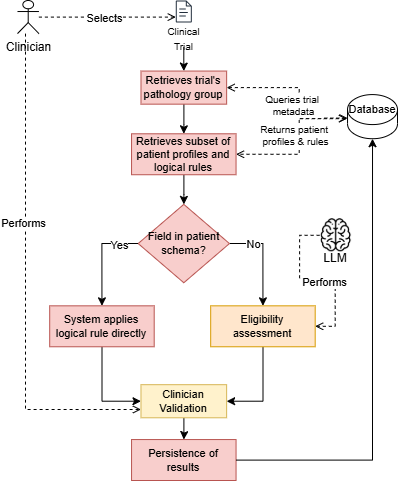

The diagram above was exported from draw.io. Its source (the exported page's mxGraphModel, read from the mxfile embedded in the PNG):
<mxGraphModel dx="1042" dy="722" grid="1" gridSize="10" guides="1" tooltips="1" connect="1" arrows="1" fold="1" page="1" pageScale="1" pageWidth="850" pageHeight="1100" math="0" shadow="0">
  <root>
    <mxCell id="0" />
    <mxCell id="1" parent="0" />
    <mxCell id="uuftbsslnqUR8flYjcj--5" edge="1" parent="1" source="VtAeotNXpQYr-wHid-WR-1" style="edgeStyle=orthogonalEdgeStyle;rounded=0;orthogonalLoop=1;jettySize=auto;html=1;dashed=1;endArrow=open;endFill=0;" target="uuftbsslnqUR8flYjcj--2">
      <mxGeometry relative="1" as="geometry">
        <Array as="points">
          <mxPoint x="315.4956035171862" y="285.6806376792656" />
          <mxPoint x="315.4956035171862" y="285.6806376792656" />
        </Array>
      </mxGeometry>
    </mxCell>
    <mxCell id="uuftbsslnqUR8flYjcj--6" connectable="0" parent="uuftbsslnqUR8flYjcj--5" style="edgeLabel;html=1;align=center;verticalAlign=middle;resizable=0;points=[];" value="Selects" vertex="1">
      <mxGeometry relative="1" x="-0.0459" y="-1" as="geometry">
        <mxPoint as="offset" />
      </mxGeometry>
    </mxCell>
    <mxCell id="AKIqyaJlyZjeWRYexfJv-1" edge="1" parent="1" source="VtAeotNXpQYr-wHid-WR-1" style="edgeStyle=orthogonalEdgeStyle;rounded=0;orthogonalLoop=1;jettySize=auto;html=1;entryX=0;entryY=0.75;entryDx=0;entryDy=0;dashed=1;endArrow=open;endFill=0;" target="zFhElNHK4UK-JDv8FyLP-1">
      <mxGeometry relative="1" as="geometry">
        <Array as="points">
          <mxPoint x="243.04956035171864" y="679.2646434288328" />
        </Array>
      </mxGeometry>
    </mxCell>
    <mxCell id="AKIqyaJlyZjeWRYexfJv-2" connectable="0" parent="AKIqyaJlyZjeWRYexfJv-1" style="edgeLabel;html=1;align=center;verticalAlign=middle;resizable=0;points=[];" value="Performs" vertex="1">
      <mxGeometry relative="1" x="-0.5635" y="-3" as="geometry">
        <mxPoint y="82" as="offset" />
      </mxGeometry>
    </mxCell>
    <mxCell id="VtAeotNXpQYr-wHid-WR-1" parent="1" style="shape=umlActor;verticalLabelPosition=bottom;verticalAlign=top;html=1;outlineConnect=0;" value="Clinician" vertex="1">
      <mxGeometry height="33.103568434005204" width="21.414868105515584" x="235" y="270" as="geometry" />
    </mxCell>
    <mxCell id="T9bXkaTbsWNCHnfqJ0d2-4" connectable="0" parent="1" style="group" value="" vertex="1">
      <mxGeometry height="49.65535265100779" width="42.82973621103116" x="532.6888409272582" y="488.2195942635001" as="geometry" />
    </mxCell>
    <mxCell id="T9bXkaTbsWNCHnfqJ0d2-2" parent="T9bXkaTbsWNCHnfqJ0d2-4" style="text;html=1;whiteSpace=wrap;strokeColor=none;fillColor=none;align=center;verticalAlign=middle;rounded=0;" value="LLM" vertex="1">
      <mxGeometry height="13.94008689686714" width="40.24780175859312" y="33.10182614092973" as="geometry" />
    </mxCell>
    <mxCell id="T9bXkaTbsWNCHnfqJ0d2-3" parent="T9bXkaTbsWNCHnfqJ0d2-4" style="shape=image;verticalLabelPosition=bottom;labelBackgroundColor=default;verticalAlign=top;aspect=fixed;imageAspect=0;image=data:image/png,(base64 omitted: 19932 chars);" value="" vertex="1">
      <mxGeometry height="33.103568434005204" width="33.103568434005204" x="4.419208633093521" as="geometry" />
    </mxCell>
    <mxCell id="GUrTcNifOAURIrSP6yUi-8" edge="1" parent="1" source="1v0zmj6-tsQo82VMwmyf-1" style="edgeStyle=orthogonalEdgeStyle;rounded=0;orthogonalLoop=1;jettySize=auto;html=1;entryX=1;entryY=0.5;entryDx=0;entryDy=0;startArrow=open;startFill=0;dashed=1;endArrow=open;endFill=0;" target="kHhO4rPCB3EMxquHnx_a-1">
      <mxGeometry relative="1" as="geometry">
        <Array as="points">
          <mxPoint x="516.7346123101519" y="387.6047825944922" />
          <mxPoint x="516.7346123101519" y="423.6702492568031" />
        </Array>
        <mxPoint x="492.58593125499596" y="434.64669563228904" as="targetPoint" />
      </mxGeometry>
    </mxCell>
    <mxCell id="1v0zmj6-tsQo82VMwmyf-1" parent="1" style="shape=cylinder3;whiteSpace=wrap;html=1;boundedLbl=1;backgroundOutline=1;size=15;" value="" vertex="1">
      <mxGeometry height="44.13809124534028" width="49.96802557953636" x="565.0319744204636" y="364.0838260755937" as="geometry" />
    </mxCell>
    <mxCell id="uuftbsslnqUR8flYjcj--1" connectable="0" parent="1" style="group" value="" vertex="1">
      <mxGeometry height="38.62082983967274" width="42.82973621103117" x="379.89208633093523" y="277.8403188396328" as="geometry" />
    </mxCell>
    <mxCell id="uuftbsslnqUR8flYjcj--2" parent="uuftbsslnqUR8flYjcj--1" style="sketch=0;outlineConnect=0;fontColor=#232F3E;gradientColor=none;fillColor=#232F3D;strokeColor=none;dashed=0;verticalLabelPosition=bottom;verticalAlign=top;align=center;html=1;fontSize=12;fontStyle=0;aspect=fixed;pointerEvents=1;shape=mxgraph.aws4.document;" value="" vertex="1">
      <mxGeometry height="22.06904562267014" width="16.126955088766202" x="13.348689048760999" y="-7.84" as="geometry" />
    </mxCell>
    <mxCell id="uuftbsslnqUR8flYjcj--3" parent="uuftbsslnqUR8flYjcj--1" style="text;html=1;whiteSpace=wrap;strokeColor=none;fillColor=none;align=center;verticalAlign=middle;rounded=0;" value="&lt;font style=&quot;font-size: 10px;&quot;&gt;Clinical Trial&lt;/font&gt;" vertex="1">
      <mxGeometry height="16.551784217002602" width="42.82973621103117" y="22.06904562267014" as="geometry" />
    </mxCell>
    <mxCell id="kHhO4rPCB3EMxquHnx_a-2" edge="1" parent="1" source="49_UwIl1CPdU-45MPY09-1" style="edgeStyle=orthogonalEdgeStyle;rounded=0;orthogonalLoop=1;jettySize=auto;html=1;entryX=0.5;entryY=0;entryDx=0;entryDy=0;" target="kHhO4rPCB3EMxquHnx_a-1">
      <mxGeometry relative="1" as="geometry" />
    </mxCell>
    <mxCell id="49_UwIl1CPdU-45MPY09-1" parent="1" style="rounded=0;whiteSpace=wrap;html=1;fillColor=#f8cecc;strokeColor=#b85450;fontSize=11;" value="&lt;font&gt;Retrieves trial's pathology group&lt;/font&gt;" vertex="1">
      <mxGeometry height="33.103568434005204" width="85.65947242206234" x="358.4802557953637" y="340.5628695566953" as="geometry" />
    </mxCell>
    <mxCell id="49_UwIl1CPdU-45MPY09-2" edge="1" parent="1" source="uuftbsslnqUR8flYjcj--3" style="edgeStyle=orthogonalEdgeStyle;rounded=0;orthogonalLoop=1;jettySize=auto;html=1;entryX=0.5;entryY=0;entryDx=0;entryDy=0;" target="49_UwIl1CPdU-45MPY09-1">
      <mxGeometry relative="1" as="geometry" />
    </mxCell>
    <mxCell id="49_UwIl1CPdU-45MPY09-3" edge="1" parent="1" source="49_UwIl1CPdU-45MPY09-1" style="edgeStyle=orthogonalEdgeStyle;rounded=0;orthogonalLoop=1;jettySize=auto;html=1;startArrow=open;startFill=0;entryX=-0.012;entryY=0.546;entryDx=0;entryDy=0;entryPerimeter=0;dashed=1;endArrow=open;endFill=0;" target="1v0zmj6-tsQo82VMwmyf-1">
      <mxGeometry relative="1" as="geometry">
        <Array as="points">
          <mxPoint x="516.7346123101519" y="357.0275391199242" />
          <mxPoint x="516.7346123101519" y="387.6047825944922" />
          <mxPoint x="565.0319744204636" y="387.6047825944922" />
        </Array>
        <mxPoint x="565.0319744204636" y="371.9241449152265" as="targetPoint" />
      </mxGeometry>
    </mxCell>
    <mxCell id="49_UwIl1CPdU-45MPY09-4" connectable="0" parent="49_UwIl1CPdU-45MPY09-3" style="edgeLabel;html=1;align=center;verticalAlign=middle;resizable=0;points=[];fontSize=10;" value="Queries trial&amp;nbsp;&lt;div&gt;metadata&lt;/div&gt;" vertex="1">
      <mxGeometry relative="1" x="-0.0878" y="-1" as="geometry">
        <mxPoint x="-3" y="16" as="offset" />
      </mxGeometry>
    </mxCell>
    <mxCell id="y53oJrhLAOh-ex9IiaoJ-3" edge="1" parent="1" source="kHhO4rPCB3EMxquHnx_a-1" style="edgeStyle=orthogonalEdgeStyle;rounded=0;orthogonalLoop=1;jettySize=auto;html=1;" target="y53oJrhLAOh-ex9IiaoJ-2" value="">
      <mxGeometry relative="1" as="geometry" />
    </mxCell>
    <mxCell id="kHhO4rPCB3EMxquHnx_a-1" parent="1" style="rounded=0;whiteSpace=wrap;html=1;fillColor=#f8cecc;strokeColor=#b85450;fontSize=11;" value="&lt;font&gt;Retrieves subset of patient profiles and logical rules&lt;/font&gt;" vertex="1">
      <mxGeometry height="40.94214498056254" width="104.49939248601117" x="349.0542206235012" y="403.28542027375784" as="geometry" />
    </mxCell>
    <mxCell id="y53oJrhLAOh-ex9IiaoJ-1" connectable="0" parent="1" style="edgeLabel;html=1;align=center;verticalAlign=middle;resizable=0;points=[];fontSize=10;" value="Returns patient&amp;nbsp;&lt;div&gt;profiles &amp;amp; rules&lt;/div&gt;" vertex="1">
      <mxGeometry x="516.7346123101519" y="410.0048211427264" as="geometry">
        <mxPoint x="-4" y="-6" as="offset" />
      </mxGeometry>
    </mxCell>
    <mxCell id="y53oJrhLAOh-ex9IiaoJ-4" edge="1" parent="1" source="y53oJrhLAOh-ex9IiaoJ-2" style="edgeStyle=orthogonalEdgeStyle;rounded=0;orthogonalLoop=1;jettySize=auto;html=1;entryX=0.5;entryY=0;entryDx=0;entryDy=0;" target="y53oJrhLAOh-ex9IiaoJ-8">
      <mxGeometry relative="1" as="geometry">
        <Array as="points">
          <mxPoint x="319.5203836930456" y="513.0498840286172" />
        </Array>
        <mxPoint x="283.2973621103117" y="583.6127535853125" as="targetPoint" />
      </mxGeometry>
    </mxCell>
    <mxCell id="y53oJrhLAOh-ex9IiaoJ-5" connectable="0" parent="y53oJrhLAOh-ex9IiaoJ-4" style="edgeLabel;html=1;align=center;verticalAlign=middle;resizable=0;points=[];" value="Yes" vertex="1">
      <mxGeometry relative="1" x="-0.6249" y="1" as="geometry">
        <mxPoint as="offset" />
      </mxGeometry>
    </mxCell>
    <mxCell id="y53oJrhLAOh-ex9IiaoJ-6" edge="1" parent="1" source="y53oJrhLAOh-ex9IiaoJ-2" style="edgeStyle=orthogonalEdgeStyle;rounded=0;orthogonalLoop=1;jettySize=auto;html=1;entryX=0.5;entryY=0;entryDx=0;entryDy=0;" target="y53oJrhLAOh-ex9IiaoJ-9">
      <mxGeometry relative="1" as="geometry">
        <Array as="points">
          <mxPoint x="480.511590727418" y="513.0498840286172" />
        </Array>
        <mxPoint x="532.8337330135892" y="575.7724347456797" as="targetPoint" />
      </mxGeometry>
    </mxCell>
    <mxCell id="y53oJrhLAOh-ex9IiaoJ-7" connectable="0" parent="y53oJrhLAOh-ex9IiaoJ-6" style="edgeLabel;html=1;align=center;verticalAlign=middle;resizable=0;points=[];" value="No" vertex="1">
      <mxGeometry relative="1" x="-0.7551" as="geometry">
        <mxPoint x="12" as="offset" />
      </mxGeometry>
    </mxCell>
    <mxCell id="y53oJrhLAOh-ex9IiaoJ-2" parent="1" style="rhombus;whiteSpace=wrap;html=1;fillColor=#f8cecc;strokeColor=#b85450;rounded=0;fontSize=11;" value="Field in&amp;nbsp;&lt;span style=&quot;background-color: transparent; color: light-dark(rgb(0, 0, 0), rgb(255, 255, 255));&quot;&gt;patient schema?&lt;/span&gt;" vertex="1">
      <mxGeometry height="78.40318839632812" width="91.2820143884892" x="355.6709592326139" y="473.8482898304531" as="geometry" />
    </mxCell>
    <mxCell id="zFhElNHK4UK-JDv8FyLP-3" edge="1" parent="1" source="y53oJrhLAOh-ex9IiaoJ-8" style="edgeStyle=orthogonalEdgeStyle;rounded=0;orthogonalLoop=1;jettySize=auto;html=1;entryX=0;entryY=0.5;entryDx=0;entryDy=0;" target="zFhElNHK4UK-JDv8FyLP-1">
      <mxGeometry relative="1" as="geometry" />
    </mxCell>
    <mxCell id="y53oJrhLAOh-ex9IiaoJ-8" parent="1" style="rounded=0;whiteSpace=wrap;html=1;fillColor=#f8cecc;strokeColor=#b85450;fontSize=10;" value="&lt;font style=&quot;font-size: 11px;&quot;&gt;System applies logical rule directly&lt;/font&gt;" vertex="1">
      <mxGeometry height="40.94214498056254" width="104.49939248601117" x="267.1982414068745" y="575.3333768906602" as="geometry" />
    </mxCell>
    <mxCell id="zFhElNHK4UK-JDv8FyLP-2" edge="1" parent="1" source="y53oJrhLAOh-ex9IiaoJ-9" style="edgeStyle=orthogonalEdgeStyle;rounded=0;orthogonalLoop=1;jettySize=auto;html=1;entryX=1;entryY=0.5;entryDx=0;entryDy=0;" target="zFhElNHK4UK-JDv8FyLP-1">
      <mxGeometry relative="1" as="geometry" />
    </mxCell>
    <mxCell id="y53oJrhLAOh-ex9IiaoJ-9" parent="1" style="rounded=0;whiteSpace=wrap;html=1;fillColor=#ffe6cc;strokeColor=#d79b00;fontSize=10;" value="&lt;font style=&quot;font-size: 11px;&quot;&gt;Eligibility assessment&lt;/font&gt;" vertex="1">
      <mxGeometry height="40.94214498056254" width="104.49939248601117" x="428.189448441247" y="575.3333768906602" as="geometry" />
    </mxCell>
    <mxCell id="y53oJrhLAOh-ex9IiaoJ-10" edge="1" parent="1" source="T9bXkaTbsWNCHnfqJ0d2-3" style="edgeStyle=orthogonalEdgeStyle;rounded=0;orthogonalLoop=1;jettySize=auto;html=1;entryX=1;entryY=0.5;entryDx=0;entryDy=0;dashed=1;endArrow=open;endFill=0;" target="y53oJrhLAOh-ex9IiaoJ-9">
      <mxGeometry relative="1" as="geometry" />
    </mxCell>
    <mxCell id="y53oJrhLAOh-ex9IiaoJ-11" connectable="0" parent="y53oJrhLAOh-ex9IiaoJ-10" style="edgeLabel;html=1;align=center;verticalAlign=middle;resizable=0;points=[];" value="Performs" vertex="1">
      <mxGeometry relative="1" x="-0.0092" y="-3" as="geometry">
        <mxPoint x="5" as="offset" />
      </mxGeometry>
    </mxCell>
    <mxCell id="AKIqyaJlyZjeWRYexfJv-3" edge="1" parent="1" source="zFhElNHK4UK-JDv8FyLP-1" style="edgeStyle=orthogonalEdgeStyle;rounded=0;orthogonalLoop=1;jettySize=auto;html=1;entryX=0.5;entryY=0;entryDx=0;entryDy=0;" target="zJtJTYnz1Iqj5U6qbX8y-1">
      <mxGeometry relative="1" as="geometry" />
    </mxCell>
    <mxCell id="zFhElNHK4UK-JDv8FyLP-1" parent="1" style="rounded=0;whiteSpace=wrap;html=1;fillColor=#fff2cc;strokeColor=#d6b656;fontSize=11;" value="Clinician Validation" vertex="1">
      <mxGeometry height="33.103568434005204" width="85.65947242206234" x="358.472206235012" y="654.1756231420078" as="geometry" />
    </mxCell>
    <mxCell id="zJtJTYnz1Iqj5U6qbX8y-1" parent="1" style="rounded=0;whiteSpace=wrap;html=1;fillColor=#f8cecc;strokeColor=#b85450;fontSize=11;" value="Persistence of results" vertex="1">
      <mxGeometry height="40.94214498056254" width="104.49939248601117" x="349.0622701838529" y="709.0578550194375" as="geometry" />
    </mxCell>
    <mxCell id="AKIqyaJlyZjeWRYexfJv-4" edge="1" parent="1" source="zJtJTYnz1Iqj5U6qbX8y-1" style="edgeStyle=orthogonalEdgeStyle;rounded=0;orthogonalLoop=1;jettySize=auto;html=1;entryX=0.5;entryY=1;entryDx=0;entryDy=0;entryPerimeter=0;" target="1v0zmj6-tsQo82VMwmyf-1">
      <mxGeometry relative="1" as="geometry" />
    </mxCell>
    <mxCell id="UCFAnMJMf2gg2P9eJGzy-1" parent="1" style="text;html=1;whiteSpace=wrap;strokeColor=none;fillColor=none;align=center;verticalAlign=middle;rounded=0;fontSize=11;" value="Database" vertex="1">
      <mxGeometry height="30" width="60" x="560.02" y="364.08" as="geometry" />
    </mxCell>
  </root>
</mxGraphModel>